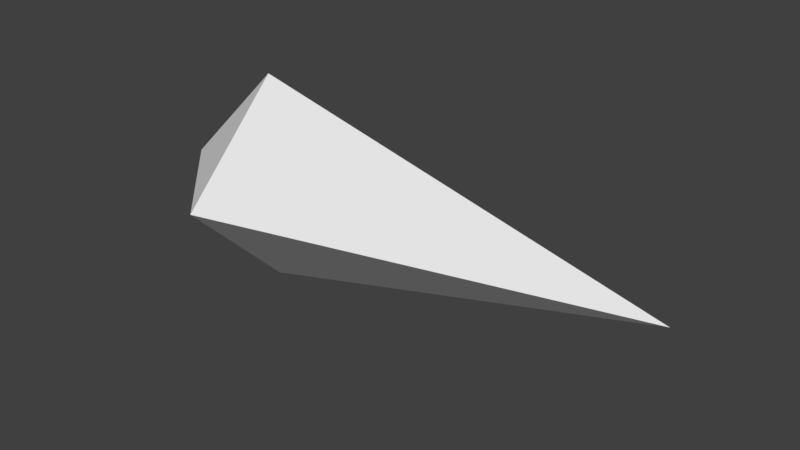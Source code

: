 # Source: NailProjectile.blend  (saved by Blender 2.79.0; exported with 4.5.12 LTS)
import bpy
from mathutils import Matrix  # noqa: F401  (used for matrix-valued properties, if any)

bpy.ops.wm.read_factory_settings(use_empty=True)
scene = bpy.context.scene
scene.name = 'Scene'

# ---- collections
col_collection_1 = bpy.data.collections.new('Collection 1'); scene.collection.children.link(col_collection_1)

# ---- world
world_world = bpy.data.worlds.new('World'); scene.world = world_world
world_world.color = (0.05088, 0.05088, 0.05088)
world_world.use_sun_shadow = False
world_world.sun_shadow_jitter_overblur = 0.0
world_world.cycles.sampling_method = 'MANUAL'

# ---- meshes
me_sphere_001 = bpy.data.meshes.new('Sphere.001')
me_sphere_001.from_pydata([(8.941e-08, 0.5, -1.49e-07), (2.98e-08, -1.253e-07, -0.5), (2.0, -1.748e-07, -1.788e-07), (2.98e-08, -0.5, -8.941e-08), (-8.941e-08, 2.614e-08, 0.5), (-0.5, -8.742e-08, -1.192e-07)], [], [(0, 2, 1), (0, 1, 5), (3, 5, 1), (1, 2, 3), (4, 5, 3), (0, 5, 4), (3, 2, 4), (4, 2, 0)])
me_sphere_001.use_remesh_preserve_volume = False
me_sphere_001.use_remesh_preserve_attributes = False
me_sphere_001.use_mirror_vertex_groups = False
me_sphere_001.update()

# ---- objects
ob_nailprojectile = bpy.data.objects.new('NailProjectile', me_sphere_001)

# ---- transforms, parenting, visibility, modifiers, constraints
ob_nailprojectile.location = (0.0, 0.0, 0.0)
ob_nailprojectile.lineart.crease_threshold = 0.0

# ---- collection membership
col_collection_1.objects.link(ob_nailprojectile)

# ---- scene / render settings (as saved in the file)
scene.frame_start = 1; scene.frame_end = 250; scene.frame_set(1)
scene.render.engine = 'BLENDER_EEVEE_NEXT'
scene.render.resolution_percentage = 50
scene.render.dither_intensity = 0.0
scene.cycles.use_denoising = False
scene.cycles.samples = 128
scene.cycles.sampling_pattern = 'TABULATED_SOBOL'
scene.cycles.use_adaptive_sampling = False
scene.cycles.use_light_tree = False
scene.cycles.blur_glossy = 0.0
scene.cycles.sample_clamp_indirect = 0.0
scene.view_settings.view_transform = 'Standard'
bpy.context.view_layer.update()

# ---- added for rendering (the .blend has no active camera and no usable light): camera, sun
cam_auto = bpy.data.cameras.new('AutoCamera')
cam_auto.lens = 50.0
cam_auto.sensor_width = 36.0
cam_auto.clip_end = 1000.0
ob_auto_camera = bpy.data.objects.new('AutoCamera', cam_auto)
scene.collection.objects.link(ob_auto_camera)
ob_auto_camera.location = (3.40751, -3.18901, 2.126)
ob_auto_camera.rotation_euler = (1.09748, -7.21219e-08, 0.694738)
scene.camera = ob_auto_camera
light_auto_sun = bpy.data.lights.new('AutoSun', 'SUN')
light_auto_sun.energy = 3.0
light_auto_sun.angle = 0.0523599
ob_auto_sun = bpy.data.objects.new('AutoSun', light_auto_sun)
scene.collection.objects.link(ob_auto_sun)
ob_auto_sun.rotation_euler = (0.872665, 0.174533, 0.523599)
bpy.context.view_layer.update()
